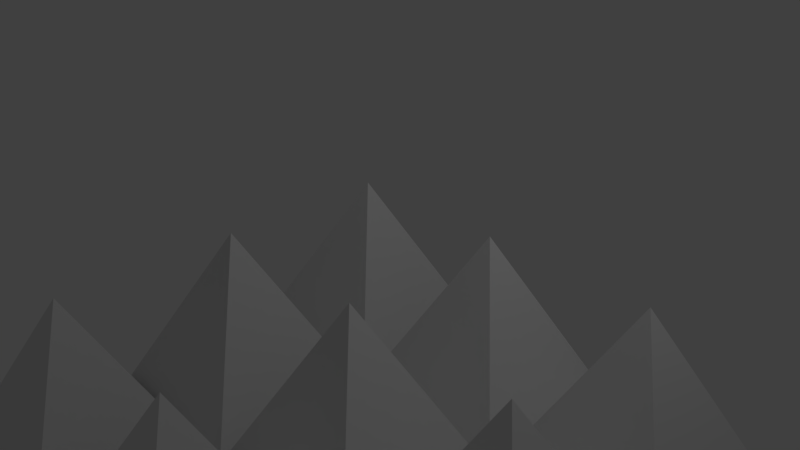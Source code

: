# Source: spikes.blend  (saved by Blender 2.79.0; exported with 4.5.12 LTS)
import bpy
from mathutils import Matrix  # noqa: F401  (used for matrix-valued properties, if any)

bpy.ops.wm.read_factory_settings(use_empty=True)
scene = bpy.context.scene
scene.name = 'Scene'

# ---- collections
col_collection_1 = bpy.data.collections.new('Collection 1'); scene.collection.children.link(col_collection_1)

# ---- materials (node trees are filled in below, after node groups)
mat_material = bpy.data.materials.new('Material')
mat_material.alpha_threshold = 0.0
mat_material.use_transparent_shadow = False
mat_material.roughness = 0.5
mat_material.line_color = (0.0, 0.0, 0.0, 1.0)

# ---- material node trees

# ---- world
world_world = bpy.data.worlds.new('World'); scene.world = world_world
world_world.color = (0.05088, 0.05088, 0.05088)
world_world.use_sun_shadow = False
world_world.sun_shadow_jitter_overblur = 0.0
world_world.cycles.sampling_method = 'MANUAL'

# ---- cameras
cam_camera = bpy.data.cameras.new('Camera')
cam_camera.clip_end = 100.0
cam_camera.lens = 35.0
cam_camera.sensor_width = 32.0
cam_camera.sensor_height = 18.0
cam_camera.ortho_scale = 7.314
cam_camera.dof.focus_distance = 0.0
cam_camera.dof.aperture_fstop = 128.0

# ---- lights
light_lamp = bpy.data.lights.new('Lamp', 'POINT')
light_lamp.transmission_factor = 0.0
light_lamp.cutoff_distance = 30.0
light_lamp.energy = 100.0
light_lamp.shadow_buffer_clip_start = 1.001
light_lamp.shadow_soft_size = 0.1
light_lamp.shadow_maximum_resolution = 0.006
light_lamp.use_absolute_resolution = True

# ---- meshes
me_cube_008 = bpy.data.meshes.new('Cube.008')
me_cube_008.from_pydata([(1.0, 1.0, -1.0), (1.0, -1.0, -1.0), (-1.0, -1.0, -1.0), (-1.0, 1.0, -1.0), (-1.471e-07, -1.788e-07, 1.0), (-1.471e-07, -1.788e-07, 1.0), (-1.471e-07, -1.788e-07, 1.0), (-1.471e-07, -1.788e-07, 1.0)], [], [(0, 1, 2, 3), (4, 7, 6, 5), (0, 4, 5, 1), (1, 5, 6, 2), (2, 6, 7, 3), (4, 0, 3, 7)])
_ca = me_cube_008.color_attributes.new('Col', 'BYTE_COLOR', 'CORNER')
_ca.data.foreach_set('color', [1.0, 1.0, 1.0, 1.0, 1.0, 1.0, 1.0, 1.0, 1.0, 1.0, 1.0, 1.0, 1.0, 1.0, 1.0, 1.0, 1.0, 1.0, 1.0, 1.0, 1.0, 1.0, 1.0, 1.0, 1.0, 1.0, 1.0, 1.0, 1.0, 1.0, 1.0, 1.0, 1.0, 1.0, 1.0, 1.0, 1.0, 1.0, 1.0, 1.0, 1.0, 1.0, 1.0, 1.0, 1.0, 1.0, 1.0, 1.0, 1.0, 1.0, 1.0, 1.0, 1.0, 1.0, 1.0, 1.0, 1.0, 1.0, 1.0, 1.0, 1.0, 1.0, 1.0, 1.0, 1.0, 1.0, 1.0, 1.0, 1.0, 1.0, 1.0, 1.0, 1.0, 1.0, 1.0, 1.0, 1.0, 1.0, 1.0, 1.0, 1.0, 1.0, 1.0, 1.0, 1.0, 1.0, 1.0, 1.0, 1.0, 1.0, 1.0, 1.0, 1.0, 1.0, 1.0, 1.0])
me_cube_008.materials.append(mat_material)
me_cube_008.use_remesh_preserve_volume = False
me_cube_008.use_remesh_preserve_attributes = False
me_cube_008.use_mirror_vertex_groups = False
me_cube_008.update()
me_cube_007 = bpy.data.meshes.new('Cube.007')
me_cube_007.from_pydata([(1.0, 1.0, -1.0), (1.0, -1.0, -1.0), (-1.0, -1.0, -1.0), (-1.0, 1.0, -1.0), (-1.471e-07, -1.788e-07, 1.0), (-1.471e-07, -1.788e-07, 1.0), (-1.471e-07, -1.788e-07, 1.0), (-1.471e-07, -1.788e-07, 1.0)], [], [(0, 1, 2, 3), (4, 7, 6, 5), (0, 4, 5, 1), (1, 5, 6, 2), (2, 6, 7, 3), (4, 0, 3, 7)])
_ca = me_cube_007.color_attributes.new('Col', 'BYTE_COLOR', 'CORNER')
_ca.data.foreach_set('color', [1.0, 1.0, 1.0, 1.0, 1.0, 1.0, 1.0, 1.0, 1.0, 1.0, 1.0, 1.0, 1.0, 1.0, 1.0, 1.0, 1.0, 1.0, 1.0, 1.0, 1.0, 1.0, 1.0, 1.0, 1.0, 1.0, 1.0, 1.0, 1.0, 1.0, 1.0, 1.0, 1.0, 1.0, 1.0, 1.0, 1.0, 1.0, 1.0, 1.0, 1.0, 1.0, 1.0, 1.0, 1.0, 1.0, 1.0, 1.0, 1.0, 1.0, 1.0, 1.0, 1.0, 1.0, 1.0, 1.0, 1.0, 1.0, 1.0, 1.0, 1.0, 1.0, 1.0, 1.0, 1.0, 1.0, 1.0, 1.0, 1.0, 1.0, 1.0, 1.0, 1.0, 1.0, 1.0, 1.0, 1.0, 1.0, 1.0, 1.0, 1.0, 1.0, 1.0, 1.0, 1.0, 1.0, 1.0, 1.0, 1.0, 1.0, 1.0, 1.0, 1.0, 1.0, 1.0, 1.0])
me_cube_007.materials.append(mat_material)
me_cube_007.use_remesh_preserve_volume = False
me_cube_007.use_remesh_preserve_attributes = False
me_cube_007.use_mirror_vertex_groups = False
me_cube_007.update()
me_cube_006 = bpy.data.meshes.new('Cube.006')
me_cube_006.from_pydata([(1.0, 1.0, -1.0), (1.0, -1.0, -1.0), (-1.0, -1.0, -1.0), (-1.0, 1.0, -1.0), (-1.471e-07, -1.788e-07, 1.0), (-1.471e-07, -1.788e-07, 1.0), (-1.471e-07, -1.788e-07, 1.0), (-1.471e-07, -1.788e-07, 1.0)], [], [(0, 1, 2, 3), (4, 7, 6, 5), (0, 4, 5, 1), (1, 5, 6, 2), (2, 6, 7, 3), (4, 0, 3, 7)])
_ca = me_cube_006.color_attributes.new('Col', 'BYTE_COLOR', 'CORNER')
_ca.data.foreach_set('color', [1.0, 1.0, 1.0, 1.0, 1.0, 1.0, 1.0, 1.0, 1.0, 1.0, 1.0, 1.0, 1.0, 1.0, 1.0, 1.0, 1.0, 1.0, 1.0, 1.0, 1.0, 1.0, 1.0, 1.0, 1.0, 1.0, 1.0, 1.0, 1.0, 1.0, 1.0, 1.0, 1.0, 1.0, 1.0, 1.0, 1.0, 1.0, 1.0, 1.0, 1.0, 1.0, 1.0, 1.0, 1.0, 1.0, 1.0, 1.0, 1.0, 1.0, 1.0, 1.0, 1.0, 1.0, 1.0, 1.0, 1.0, 1.0, 1.0, 1.0, 1.0, 1.0, 1.0, 1.0, 1.0, 1.0, 1.0, 1.0, 1.0, 1.0, 1.0, 1.0, 1.0, 1.0, 1.0, 1.0, 1.0, 1.0, 1.0, 1.0, 1.0, 1.0, 1.0, 1.0, 1.0, 1.0, 1.0, 1.0, 1.0, 1.0, 1.0, 1.0, 1.0, 1.0, 1.0, 1.0])
me_cube_006.materials.append(mat_material)
me_cube_006.use_remesh_preserve_volume = False
me_cube_006.use_remesh_preserve_attributes = False
me_cube_006.use_mirror_vertex_groups = False
me_cube_006.update()
me_cube_005 = bpy.data.meshes.new('Cube.005')
me_cube_005.from_pydata([(1.0, 1.0, -1.0), (1.0, -1.0, -1.0), (-1.0, -1.0, -1.0), (-1.0, 1.0, -1.0), (-1.471e-07, -1.788e-07, 1.0), (-1.471e-07, -1.788e-07, 1.0), (-1.471e-07, -1.788e-07, 1.0), (-1.471e-07, -1.788e-07, 1.0)], [], [(0, 1, 2, 3), (4, 7, 6, 5), (0, 4, 5, 1), (1, 5, 6, 2), (2, 6, 7, 3), (4, 0, 3, 7)])
_ca = me_cube_005.color_attributes.new('Col', 'BYTE_COLOR', 'CORNER')
_ca.data.foreach_set('color', [1.0, 1.0, 1.0, 1.0, 1.0, 1.0, 1.0, 1.0, 1.0, 1.0, 1.0, 1.0, 1.0, 1.0, 1.0, 1.0, 1.0, 1.0, 1.0, 1.0, 1.0, 1.0, 1.0, 1.0, 1.0, 1.0, 1.0, 1.0, 1.0, 1.0, 1.0, 1.0, 1.0, 1.0, 1.0, 1.0, 1.0, 1.0, 1.0, 1.0, 1.0, 1.0, 1.0, 1.0, 1.0, 1.0, 1.0, 1.0, 1.0, 1.0, 1.0, 1.0, 1.0, 1.0, 1.0, 1.0, 1.0, 1.0, 1.0, 1.0, 1.0, 1.0, 1.0, 1.0, 1.0, 1.0, 1.0, 1.0, 1.0, 1.0, 1.0, 1.0, 1.0, 1.0, 1.0, 1.0, 1.0, 1.0, 1.0, 1.0, 1.0, 1.0, 1.0, 1.0, 1.0, 1.0, 1.0, 1.0, 1.0, 1.0, 1.0, 1.0, 1.0, 1.0, 1.0, 1.0])
me_cube_005.materials.append(mat_material)
me_cube_005.use_remesh_preserve_volume = False
me_cube_005.use_remesh_preserve_attributes = False
me_cube_005.use_mirror_vertex_groups = False
me_cube_005.update()
me_cube_004 = bpy.data.meshes.new('Cube.004')
me_cube_004.from_pydata([(1.0, 1.0, -1.0), (1.0, -1.0, -1.0), (-1.0, -1.0, -1.0), (-1.0, 1.0, -1.0), (-1.471e-07, -1.788e-07, 1.0), (-1.471e-07, -1.788e-07, 1.0), (-1.471e-07, -1.788e-07, 1.0), (-1.471e-07, -1.788e-07, 1.0)], [], [(0, 1, 2, 3), (4, 7, 6, 5), (0, 4, 5, 1), (1, 5, 6, 2), (2, 6, 7, 3), (4, 0, 3, 7)])
_ca = me_cube_004.color_attributes.new('Col', 'BYTE_COLOR', 'CORNER')
_ca.data.foreach_set('color', [1.0, 1.0, 1.0, 1.0, 1.0, 1.0, 1.0, 1.0, 1.0, 1.0, 1.0, 1.0, 1.0, 1.0, 1.0, 1.0, 1.0, 1.0, 1.0, 1.0, 1.0, 1.0, 1.0, 1.0, 1.0, 1.0, 1.0, 1.0, 1.0, 1.0, 1.0, 1.0, 1.0, 1.0, 1.0, 1.0, 1.0, 1.0, 1.0, 1.0, 1.0, 1.0, 1.0, 1.0, 1.0, 1.0, 1.0, 1.0, 1.0, 1.0, 1.0, 1.0, 1.0, 1.0, 1.0, 1.0, 1.0, 1.0, 1.0, 1.0, 1.0, 1.0, 1.0, 1.0, 1.0, 1.0, 1.0, 1.0, 1.0, 1.0, 1.0, 1.0, 1.0, 1.0, 1.0, 1.0, 1.0, 1.0, 1.0, 1.0, 1.0, 1.0, 1.0, 1.0, 1.0, 1.0, 1.0, 1.0, 1.0, 1.0, 1.0, 1.0, 1.0, 1.0, 1.0, 1.0])
me_cube_004.materials.append(mat_material)
me_cube_004.use_remesh_preserve_volume = False
me_cube_004.use_remesh_preserve_attributes = False
me_cube_004.use_mirror_vertex_groups = False
me_cube_004.update()
me_cube_003 = bpy.data.meshes.new('Cube.003')
me_cube_003.from_pydata([(1.0, 1.0, -1.0), (1.0, -1.0, -1.0), (-1.0, -1.0, -1.0), (-1.0, 1.0, -1.0), (-1.471e-07, -1.788e-07, 1.0), (-1.471e-07, -1.788e-07, 1.0), (-1.471e-07, -1.788e-07, 1.0), (-1.471e-07, -1.788e-07, 1.0)], [], [(0, 1, 2, 3), (4, 7, 6, 5), (0, 4, 5, 1), (1, 5, 6, 2), (2, 6, 7, 3), (4, 0, 3, 7)])
_ca = me_cube_003.color_attributes.new('Col', 'BYTE_COLOR', 'CORNER')
_ca.data.foreach_set('color', [1.0, 1.0, 1.0, 1.0, 1.0, 1.0, 1.0, 1.0, 1.0, 1.0, 1.0, 1.0, 1.0, 1.0, 1.0, 1.0, 1.0, 1.0, 1.0, 1.0, 1.0, 1.0, 1.0, 1.0, 1.0, 1.0, 1.0, 1.0, 1.0, 1.0, 1.0, 1.0, 1.0, 1.0, 1.0, 1.0, 1.0, 1.0, 1.0, 1.0, 1.0, 1.0, 1.0, 1.0, 1.0, 1.0, 1.0, 1.0, 1.0, 1.0, 1.0, 1.0, 1.0, 1.0, 1.0, 1.0, 1.0, 1.0, 1.0, 1.0, 1.0, 1.0, 1.0, 1.0, 1.0, 1.0, 1.0, 1.0, 1.0, 1.0, 1.0, 1.0, 1.0, 1.0, 1.0, 1.0, 1.0, 1.0, 1.0, 1.0, 1.0, 1.0, 1.0, 1.0, 1.0, 1.0, 1.0, 1.0, 1.0, 1.0, 1.0, 1.0, 1.0, 1.0, 1.0, 1.0])
me_cube_003.materials.append(mat_material)
me_cube_003.use_remesh_preserve_volume = False
me_cube_003.use_remesh_preserve_attributes = False
me_cube_003.use_mirror_vertex_groups = False
me_cube_003.update()
me_cube_002 = bpy.data.meshes.new('Cube.002')
me_cube_002.from_pydata([(1.0, 1.0, -1.0), (1.0, -1.0, -1.0), (-1.0, -1.0, -1.0), (-1.0, 1.0, -1.0), (-1.471e-07, -1.788e-07, 1.0), (-1.471e-07, -1.788e-07, 1.0), (-1.471e-07, -1.788e-07, 1.0), (-1.471e-07, -1.788e-07, 1.0)], [], [(0, 1, 2, 3), (4, 7, 6, 5), (0, 4, 5, 1), (1, 5, 6, 2), (2, 6, 7, 3), (4, 0, 3, 7)])
_ca = me_cube_002.color_attributes.new('Col', 'BYTE_COLOR', 'CORNER')
_ca.data.foreach_set('color', [1.0, 1.0, 1.0, 1.0, 1.0, 1.0, 1.0, 1.0, 1.0, 1.0, 1.0, 1.0, 1.0, 1.0, 1.0, 1.0, 1.0, 1.0, 1.0, 1.0, 1.0, 1.0, 1.0, 1.0, 1.0, 1.0, 1.0, 1.0, 1.0, 1.0, 1.0, 1.0, 1.0, 1.0, 1.0, 1.0, 1.0, 1.0, 1.0, 1.0, 1.0, 1.0, 1.0, 1.0, 1.0, 1.0, 1.0, 1.0, 1.0, 1.0, 1.0, 1.0, 1.0, 1.0, 1.0, 1.0, 1.0, 1.0, 1.0, 1.0, 1.0, 1.0, 1.0, 1.0, 1.0, 1.0, 1.0, 1.0, 1.0, 1.0, 1.0, 1.0, 1.0, 1.0, 1.0, 1.0, 1.0, 1.0, 1.0, 1.0, 1.0, 1.0, 1.0, 1.0, 1.0, 1.0, 1.0, 1.0, 1.0, 1.0, 1.0, 1.0, 1.0, 1.0, 1.0, 1.0])
me_cube_002.materials.append(mat_material)
me_cube_002.use_remesh_preserve_volume = False
me_cube_002.use_remesh_preserve_attributes = False
me_cube_002.use_mirror_vertex_groups = False
me_cube_002.update()
me_cube_001 = bpy.data.meshes.new('Cube.001')
me_cube_001.from_pydata([(1.0, 1.0, -1.0), (1.0, -1.0, -1.0), (-1.0, -1.0, -1.0), (-1.0, 1.0, -1.0), (-1.471e-07, -1.788e-07, 1.0), (-1.471e-07, -1.788e-07, 1.0), (-1.471e-07, -1.788e-07, 1.0), (-1.471e-07, -1.788e-07, 1.0)], [], [(0, 1, 2, 3), (4, 7, 6, 5), (0, 4, 5, 1), (1, 5, 6, 2), (2, 6, 7, 3), (4, 0, 3, 7)])
_ca = me_cube_001.color_attributes.new('Col', 'BYTE_COLOR', 'CORNER')
_ca.data.foreach_set('color', [1.0, 1.0, 1.0, 1.0, 1.0, 1.0, 1.0, 1.0, 1.0, 1.0, 1.0, 1.0, 1.0, 1.0, 1.0, 1.0, 1.0, 1.0, 1.0, 1.0, 1.0, 1.0, 1.0, 1.0, 1.0, 1.0, 1.0, 1.0, 1.0, 1.0, 1.0, 1.0, 1.0, 1.0, 1.0, 1.0, 1.0, 1.0, 1.0, 1.0, 1.0, 1.0, 1.0, 1.0, 1.0, 1.0, 1.0, 1.0, 1.0, 1.0, 1.0, 1.0, 1.0, 1.0, 1.0, 1.0, 1.0, 1.0, 1.0, 1.0, 1.0, 1.0, 1.0, 1.0, 1.0, 1.0, 1.0, 1.0, 1.0, 1.0, 1.0, 1.0, 1.0, 1.0, 1.0, 1.0, 1.0, 1.0, 1.0, 1.0, 1.0, 1.0, 1.0, 1.0, 1.0, 1.0, 1.0, 1.0, 1.0, 1.0, 1.0, 1.0, 1.0, 1.0, 1.0, 1.0])
me_cube_001.materials.append(mat_material)
me_cube_001.use_remesh_preserve_volume = False
me_cube_001.use_remesh_preserve_attributes = False
me_cube_001.use_mirror_vertex_groups = False
me_cube_001.update()
me_cube = bpy.data.meshes.new('Cube')
me_cube.from_pydata([(1.0, 1.0, -1.0), (1.0, -1.0, -1.0), (-1.0, -1.0, -1.0), (-1.0, 1.0, -1.0), (-1.471e-07, -1.788e-07, 1.0), (-1.471e-07, -1.788e-07, 1.0), (-1.471e-07, -1.788e-07, 1.0), (-1.471e-07, -1.788e-07, 1.0)], [], [(0, 1, 2, 3), (4, 7, 6, 5), (0, 4, 5, 1), (1, 5, 6, 2), (2, 6, 7, 3), (4, 0, 3, 7)])
_ca = me_cube.color_attributes.new('Col', 'BYTE_COLOR', 'CORNER')
_ca.data.foreach_set('color', [1.0, 1.0, 1.0, 1.0, 1.0, 1.0, 1.0, 1.0, 1.0, 1.0, 1.0, 1.0, 1.0, 1.0, 1.0, 1.0, 1.0, 1.0, 1.0, 1.0, 1.0, 1.0, 1.0, 1.0, 1.0, 1.0, 1.0, 1.0, 1.0, 1.0, 1.0, 1.0, 1.0, 1.0, 1.0, 1.0, 1.0, 1.0, 1.0, 1.0, 1.0, 1.0, 1.0, 1.0, 1.0, 1.0, 1.0, 1.0, 1.0, 1.0, 1.0, 1.0, 1.0, 1.0, 1.0, 1.0, 1.0, 1.0, 1.0, 1.0, 1.0, 1.0, 1.0, 1.0, 1.0, 1.0, 1.0, 1.0, 1.0, 1.0, 1.0, 1.0, 1.0, 1.0, 1.0, 1.0, 1.0, 1.0, 1.0, 1.0, 1.0, 1.0, 1.0, 1.0, 1.0, 1.0, 1.0, 1.0, 1.0, 1.0, 1.0, 1.0, 1.0, 1.0, 1.0, 1.0])
me_cube.materials.append(mat_material)
me_cube.use_remesh_preserve_volume = False
me_cube.use_remesh_preserve_attributes = False
me_cube.use_mirror_vertex_groups = False
me_cube.update()

# ---- objects
ob_cube_008 = bpy.data.objects.new('Cube.008', me_cube_008)
ob_cube_007 = bpy.data.objects.new('Cube.007', me_cube_007)
ob_cube_006 = bpy.data.objects.new('Cube.006', me_cube_006)
ob_cube_005 = bpy.data.objects.new('Cube.005', me_cube_005)
ob_cube_004 = bpy.data.objects.new('Cube.004', me_cube_004)
ob_cube_003 = bpy.data.objects.new('Cube.003', me_cube_003)
ob_cube_002 = bpy.data.objects.new('Cube.002', me_cube_002)
ob_cube_001 = bpy.data.objects.new('Cube.001', me_cube_001)
ob_cube = bpy.data.objects.new('Cube', me_cube)
ob_lamp = bpy.data.objects.new('Lamp', light_lamp)
ob_camera = bpy.data.objects.new('Camera', cam_camera)

# ---- transforms, parenting, visibility, modifiers, constraints
ob_cube_008.location = (2.0, 0.0, 0.0)
ob_cube_008.lock_rotations_4d = False
ob_cube_008.empty_display_type = 'ARROWS'
ob_cube_008.lineart.crease_threshold = 0.0
ob_cube_007.location = (2.0, -4.0, 0.0)
ob_cube_007.lock_rotations_4d = False
ob_cube_007.empty_display_type = 'ARROWS'
ob_cube_007.lineart.crease_threshold = 0.0
ob_cube_006.location = (2.0, -2.0, 0.0)
ob_cube_006.lock_rotations_4d = False
ob_cube_006.empty_display_type = 'ARROWS'
ob_cube_006.lineart.crease_threshold = 0.0
ob_cube_005.location = (0.0, -4.0, 0.0)
ob_cube_005.lock_rotations_4d = False
ob_cube_005.empty_display_type = 'ARROWS'
ob_cube_005.lineart.crease_threshold = 0.0
ob_cube_004.location = (0.0, 0.0, 0.0)
ob_cube_004.lock_rotations_4d = False
ob_cube_004.empty_display_type = 'ARROWS'
ob_cube_004.lineart.crease_threshold = 0.0
ob_cube_003.location = (0.0, -2.0, 0.0)
ob_cube_003.lock_rotations_4d = False
ob_cube_003.empty_display_type = 'ARROWS'
ob_cube_003.lineart.crease_threshold = 0.0
ob_cube_002.location = (4.0, -2.0, 0.0)
ob_cube_002.lock_rotations_4d = False
ob_cube_002.empty_display_type = 'ARROWS'
ob_cube_002.lineart.crease_threshold = 0.0
ob_cube_001.location = (4.0, 0.0, 0.0)
ob_cube_001.lock_rotations_4d = False
ob_cube_001.empty_display_type = 'ARROWS'
ob_cube_001.lineart.crease_threshold = 0.0
ob_cube.location = (4.0, -4.0, 0.0)
ob_cube.lock_rotations_4d = False
ob_cube.empty_display_type = 'ARROWS'
ob_cube.lineart.crease_threshold = 0.0
ob_lamp.location = (4.076, 1.005, 5.904)
ob_lamp.rotation_euler = (0.6503, 0.05522, 1.866)
ob_lamp.lock_rotations_4d = False
ob_lamp.empty_display_type = 'ARROWS'
ob_lamp.color = (0.0, 0.0, 0.0, 0.0)
ob_lamp.lineart.crease_threshold = 0.0
ob_camera.location = (7.481, -6.508, 5.344)
ob_camera.rotation_euler = (1.109, 0.0, 0.8149)
ob_camera.lock_rotations_4d = False
ob_camera.empty_display_type = 'ARROWS'
ob_camera.color = (0.0, 0.0, 0.0, 0.0)
ob_camera.display_type = 'WIRE'
ob_camera.lineart.crease_threshold = 0.0

# ---- collection membership
col_collection_1.objects.link(ob_cube_008)
col_collection_1.objects.link(ob_cube_007)
col_collection_1.objects.link(ob_cube_006)
col_collection_1.objects.link(ob_cube_005)
col_collection_1.objects.link(ob_cube_004)
col_collection_1.objects.link(ob_cube_003)
col_collection_1.objects.link(ob_cube_002)
col_collection_1.objects.link(ob_cube_001)
col_collection_1.objects.link(ob_cube)
col_collection_1.objects.link(ob_lamp)
col_collection_1.objects.link(ob_camera)

# ---- scene / render settings (as saved in the file)
scene.camera = ob_camera
scene.frame_start = 1; scene.frame_end = 250; scene.frame_set(1)
scene.render.engine = 'BLENDER_EEVEE_NEXT'
scene.render.resolution_percentage = 50
scene.render.dither_intensity = 0.0
scene.cycles.use_denoising = False
scene.cycles.samples = 128
scene.cycles.sampling_pattern = 'TABULATED_SOBOL'
scene.cycles.use_adaptive_sampling = False
scene.cycles.use_light_tree = False
scene.cycles.blur_glossy = 0.0
scene.cycles.sample_clamp_indirect = 0.0
scene.view_settings.view_transform = 'Standard'
bpy.context.view_layer.update()
